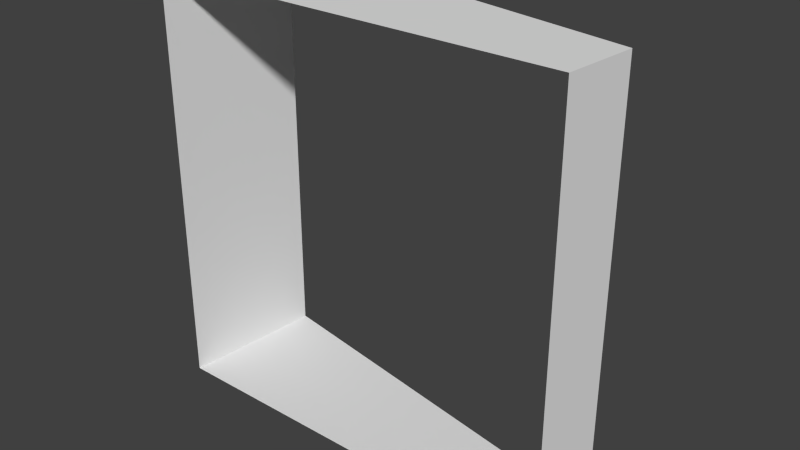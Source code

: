 # Source: Basic.blend  (saved by Blender 2.74.0; exported with 4.5.12 LTS)
import bpy
from mathutils import Matrix  # noqa: F401  (used for matrix-valued properties, if any)

bpy.ops.wm.read_factory_settings(use_empty=True)
scene = bpy.context.scene
scene.name = 'Scene'

# ---- collections
col_collection_1 = bpy.data.collections.new('Collection 1'); scene.collection.children.link(col_collection_1)

# ---- world
world_world = bpy.data.worlds.new('World'); scene.world = world_world
world_world.color = (0.05088, 0.05088, 0.05088)
world_world.use_sun_shadow = False
world_world.sun_shadow_jitter_overblur = 0.0
world_world.cycles.sampling_method = 'MANUAL'
world_world.cycles.sample_map_resolution = 256

# ---- meshes
me_circle = bpy.data.meshes.new('Circle')
me_circle.from_pydata([(0.06077, 0.6946, 0.0), (0.0, 3.02e-07, 0.0), (-3.878, 1.389, 0.0), (-4.0, 6.04e-07, 0.0), (-4.0, 6.04e-07, 4.0), (-3.878, 1.389, 4.0), (0.0, 3.02e-07, 4.0), (0.06077, 0.6946, 4.0)], [], [(0, 2, 3, 1), (7, 6, 4, 5), (2, 5, 4, 3), (1, 6, 7, 0)])
_uv = me_circle.uv_layers.new(name='UVMap')
_uv.uv.foreach_set('vector', [0.8572, 1.0, 0.7145, 0.0, 1.0, 5.96e-08, 1.0, 1.0, 0.5, 1.0, 0.3571, 1.0, 0.2857, 0.0, 0.5714, 5.96e-08, 1.465e-07, 1.0, 0.0, 1.192e-07, 0.2857, 0.0, 0.2857, 1.0, 0.2588, 1.0, 0.2588, 0.0, 0.4016, 0.0, 0.4016, 1.0])
me_circle.use_remesh_preserve_volume = False
me_circle.use_remesh_preserve_attributes = False
me_circle.use_mirror_vertex_groups = False
me_circle.update()

# ---- objects
ob_circle = bpy.data.objects.new('Circle', me_circle)

# ---- transforms, parenting, visibility, modifiers, constraints
ob_circle.location = (0.0, 0.0, 0.0)
ob_circle.lineart.crease_threshold = 0.0

# ---- collection membership
col_collection_1.objects.link(ob_circle)

# ---- scene / render settings (as saved in the file)
scene.frame_start = 1; scene.frame_end = 250; scene.frame_set(1)
scene.render.engine = 'BLENDER_EEVEE_NEXT'
scene.render.resolution_percentage = 50
scene.render.dither_intensity = 0.0
scene.cycles.use_denoising = False
scene.cycles.samples = 10
scene.cycles.sampling_pattern = 'TABULATED_SOBOL'
scene.cycles.light_sampling_threshold = 0.0
scene.cycles.use_adaptive_sampling = False
scene.cycles.use_light_tree = False
scene.cycles.blur_glossy = 0.0
scene.cycles.pixel_filter_type = 'GAUSSIAN'
scene.cycles.sample_clamp_indirect = 0.0
scene.view_settings.view_transform = 'Standard'
bpy.context.view_layer.update()

# ---- added for rendering (the .blend has no active camera and no usable light): camera, sun
cam_auto = bpy.data.cameras.new('AutoCamera')
cam_auto.lens = 50.0
cam_auto.sensor_width = 36.0
cam_auto.clip_end = 1000.0
ob_auto_camera = bpy.data.objects.new('AutoCamera', cam_auto)
scene.collection.objects.link(ob_auto_camera)
ob_auto_camera.location = (3.45852, -5.81917, 6.34251)
ob_auto_camera.rotation_euler = (1.09748, -7.21219e-08, 0.694738)
scene.camera = ob_auto_camera
light_auto_sun = bpy.data.lights.new('AutoSun', 'SUN')
light_auto_sun.energy = 3.0
light_auto_sun.angle = 0.0523599
ob_auto_sun = bpy.data.objects.new('AutoSun', light_auto_sun)
scene.collection.objects.link(ob_auto_sun)
ob_auto_sun.rotation_euler = (0.872665, 0.174533, 0.523599)
bpy.context.view_layer.update()
